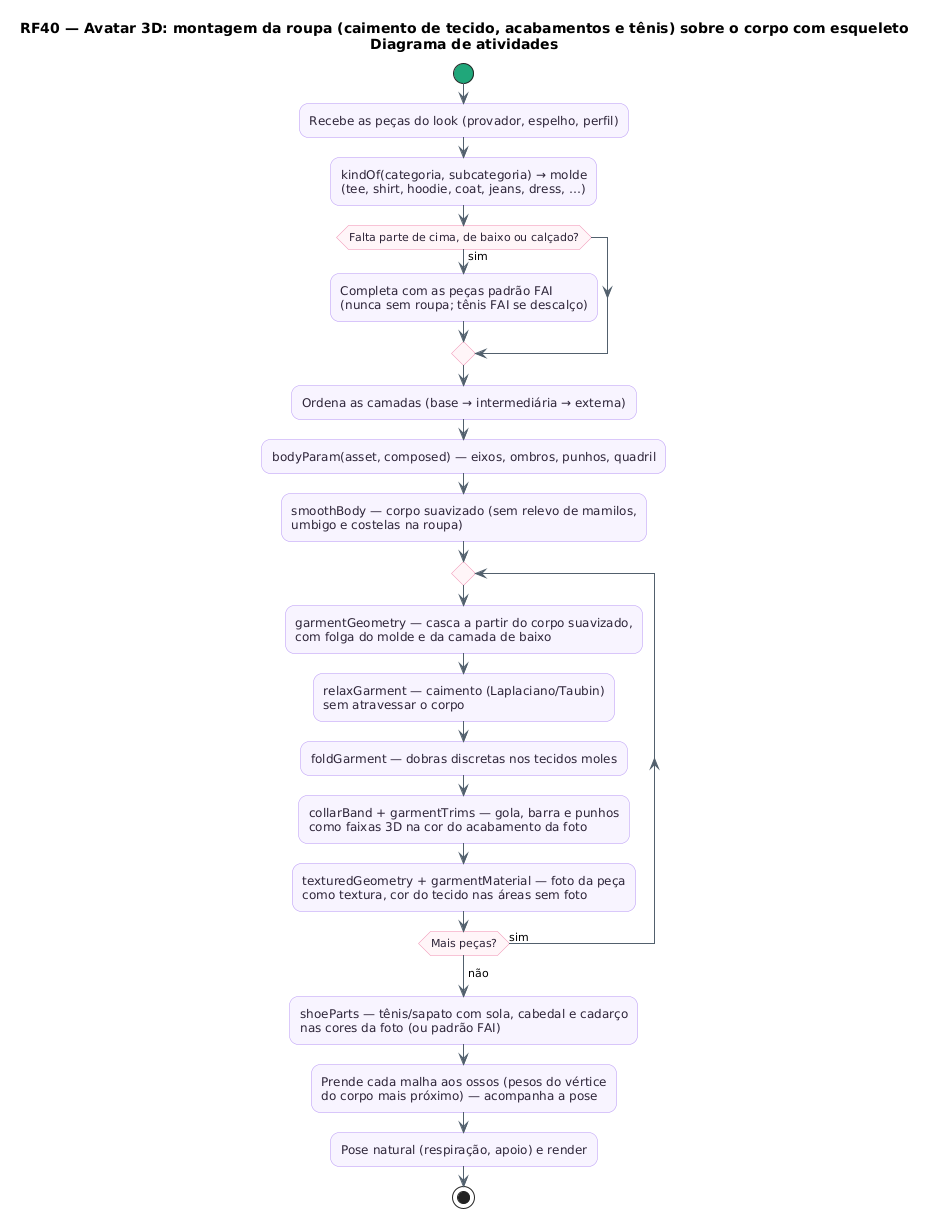

The diagram above was rendered by PlantUML. Its source (embedded in the PNG):
@startuml RF40_Roupa_Atividades
!pragma layout smetana
title RF40 — Avatar 3D: montagem da roupa (caimento de tecido, acabamentos e tênis) sobre o corpo com esqueleto\nDiagrama de atividades
skinparam backgroundColor #FFFFFF
skinparam shadowing false
skinparam roundcorner 18
skinparam ArrowColor #52606D
skinparam activity {
  BackgroundColor #F8F4FF
  BorderColor #B695F5
  FontColor #2D2438
  DiamondBackgroundColor #FFF5F8
  DiamondBorderColor #F08DB1
  StartColor #20A77A
  EndColor #4B5563
  BarColor #4B4B4B
}
skinparam swimlane {
  BorderColor #CBC6BE
  TitleFontColor #2D2438
}
skinparam note {
  BackgroundColor #FFFDEB
  BorderColor #D8CE78
  FontColor #554F24
}
|HumanOutfit (navegador)|
start
:Recebe as peças do look (provador, espelho, perfil);
:kindOf(categoria, subcategoria) → molde\n(tee, shirt, hoodie, coat, jeans, dress, …);
if (Falta parte de cima, de baixo ou calçado?) then (sim)
  :Completa com as peças padrão FAI\n(nunca sem roupa; tênis FAI se descalço);
endif
:Ordena as camadas (base → intermediária → externa);
:bodyParam(asset, composed) — eixos, ombros, punhos, quadril;
:smoothBody — corpo suavizado (sem relevo de mamilos,\numbigo e costelas na roupa);
repeat
  :garmentGeometry — casca a partir do corpo suavizado,\ncom folga do molde e da camada de baixo;
  :relaxGarment — caimento (Laplaciano/Taubin)\nsem atravessar o corpo;
  :foldGarment — dobras discretas nos tecidos moles;
  :collarBand + garmentTrims — gola, barra e punhos\ncomo faixas 3D na cor do acabamento da foto;
  :texturedGeometry + garmentMaterial — foto da peça\ncomo textura, cor do tecido nas áreas sem foto;
repeat while (Mais peças?) is (sim)
->não;
:shoeParts — tênis/sapato com sola, cabedal e cadarço\nnas cores da foto (ou padrão FAI);
:Prende cada malha aos ossos (pesos do vértice\ndo corpo mais próximo) — acompanha a pose;
:Pose natural (respiração, apoio) e render;
stop
@enduml